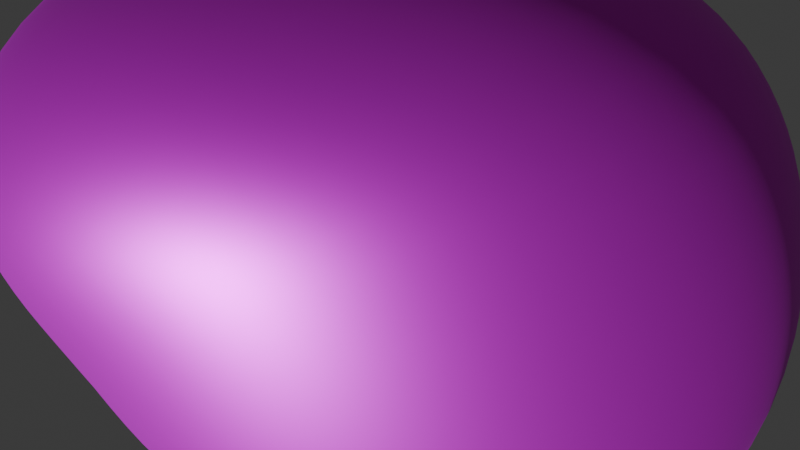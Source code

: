 # Source: coal_better.blend  (saved by Blender 4.5.88; exported with 4.5.12 LTS)
import bpy
from mathutils import Matrix  # noqa: F401  (used for matrix-valued properties, if any)

bpy.ops.wm.read_factory_settings(use_empty=True)
scene = bpy.context.scene
scene.name = 'Scene'

# ---- collections
col_collection = bpy.data.collections.new('Collection'); scene.collection.children.link(col_collection)

# ---- images (referenced by path relative to the original .blend; pixels are not part of the script)
import os
ASSET_DIR = os.environ.get("B2B_ASSET_DIR", "")  # directory of the original .blend (textures are referenced by path, not embedded)
HERE = os.path.dirname(os.path.abspath(__file__))  # packed textures are extracted next to this script under _unpacked/

def load_image(name, relpath, width, height, colorspace="sRGB"):
    """Load a texture the original file referenced (path relative to the .blend, or extracted next to this script)."""
    p = next((c for c in (os.path.join(HERE, relpath), os.path.join(ASSET_DIR, relpath)) if relpath and os.path.exists(c)), "")
    if p:
        img = bpy.data.images.load(p, check_existing=True)
        img.name = name
    else:  # same state as the original file: an image datablock whose file is absent (Cycles renders it pink)
        img = bpy.data.images.new(name, width, height)
        img.source = "FILE"
        img.filepath = "//" + (relpath or name)
    img.colorspace_settings.name = colorspace
    return img
img_coal_texture_jpg = load_image('coal_texture.jpg', 'coal_texture.jpg', 1024, 1024, 'sRGB')

# ---- materials (node trees are filled in below, after node groups)
mat_material_001 = bpy.data.materials.new('Material.001')

# ---- material node trees
mat_material_001.use_nodes = True; mat_material_001.node_tree.nodes.clear()
_N = mat_material_001.node_tree.nodes; _L = mat_material_001.node_tree.links
n0 = _N.new('ShaderNodeBsdfPrincipled'); n0.name = 'Principled BSDF'; n0.location = (-126, 115)
n0.inputs[1].default_value = 0.8
n1 = _N.new('ShaderNodeOutputMaterial'); n1.name = 'Material Output'; n1.location = (200, 100)
n2 = _N.new('ShaderNodeTexImage'); n2.name = 'Image Texture'; n2.location = (-680, 110)
n2.image = img_coal_texture_jpg
_L.new(n0.outputs[0], n1.inputs[0])
_L.new(n2.outputs[0], n0.inputs[0])
n1.is_active_output = True

# ---- world
world_world = bpy.data.worlds.new('World'); scene.world = world_world
world_world.use_nodes = True; world_world.node_tree.nodes.clear()
_N = world_world.node_tree.nodes; _L = world_world.node_tree.links
n0 = _N.new('ShaderNodeOutputWorld'); n0.name = 'World Output'; n0.location = (200, 100)
n1 = _N.new('ShaderNodeBackground'); n1.name = 'Background'; n1.location = (-200, 100)
n1.inputs[0].default_value = (0.05088, 0.05088, 0.05088, 1.0)
_L.new(n1.outputs[0], n0.inputs[0])
n0.is_active_output = True
world_world.color = (0.05088, 0.05088, 0.05088)
world_world.sun_shadow_jitter_overblur = 0.0

# ---- lights
light_sun = bpy.data.lights.new('Sun', 'SUN')
light_sun.use_temperature = True
light_sun.temperature = 7028.0
light_sun.energy = 3.85

# ---- meshes
me_rock = bpy.data.meshes.new('rock')
me_rock.from_pydata([(-1.031, -0.5339, -0.8016), (0.9303, -0.1877, -2.752), (0.9805, 0.954, -1.519), (-0.5531, 0.8878, -0.7754), (-0.1548, -1.359, 1.044), (0.9802, 1.354, 1.122), (-0.942, 1.138, 0.9382), (-1.046, -0.9917, 0.5665)], [], [(0, 2, 1), (0, 3, 2), (0, 6, 3), (0, 7, 6), (0, 4, 7), (0, 1, 4), (5, 4, 1, 2), (5, 2, 3, 6), (5, 6, 7, 4)])
me_rock.polygons.foreach_set('use_smooth', [True] * 9)
_k = {(0, 2): 0.29645, (0, 1): 0.31132, (3, 6): 0.28155, (6, 7): 0.71157, (4, 7): 0.20183, (4, 5): 0.33946}
me_rock.attributes.new('crease_edge', 'FLOAT', 'EDGE').data.foreach_set('value', [_k.get((min(e.vertices), max(e.vertices)), 0.0) for e in me_rock.edges])
_uv = me_rock.uv_layers.new(name='UVMap')
_uv.uv.foreach_set('vector', [0.2929, 0.2465, 0.4908, 0.4919, 0.1915, 0.455, 0.2929, 0.2465, 0.4455, 0.2758, 0.4908, 0.4919, 0.2929, 0.2465, 0.4344, 0.0162, 0.4455, 0.2758, 0.2929, 0.2465, 0.08085, 0.0162, 0.4344, 0.0162, 0.2929, 0.2465, 0.0162, 0.231, 0.08085, 0.0162, 0.2929, 0.2465, 0.1915, 0.455, 0.0162, 0.231, 0.5232, 0.4825, 0.5792, 0.0162, 0.8828, 0.1832, 0.917, 0.4825, 0.3167, 0.5243, 0.3167, 0.9184, 0.02599, 0.868, 0.0162, 0.5452, 0.8183, 0.9838, 0.5232, 0.9319, 0.5299, 0.5797, 0.8183, 0.5149])
me_rock.materials.append(mat_material_001)
me_rock.update()

# ---- objects
ob_rock = bpy.data.objects.new('rock', me_rock)
ob_sun = bpy.data.objects.new('Sun', light_sun)

# ---- transforms, parenting, visibility, modifiers, constraints
ob_rock.location = (0.0, 0.0, 0.0)
ob_rock.scale = (0.4273, 0.3905, 0.2998)
_m = ob_rock.modifiers.new('Subsurf', 'SUBSURF')
_m.levels = 4
_m = ob_rock.modifiers.new('Subsurf.001', 'SUBSURF')
_m.levels = 4
_m = ob_rock.modifiers.new('Displace', 'DISPLACE')
_m.mid_level = 0.107
_m.strength = 0.41
_m = ob_rock.modifiers.new('Displace.001', 'DISPLACE')
_m.mid_level = 0.2099
_m.strength = 0.7752
_m = ob_rock.modifiers.new('Displace.002', 'DISPLACE')
_m.mid_level = 0.2981
_m.strength = 0.01929
_m = ob_rock.modifiers.new('Displace.003', 'DISPLACE')
_m.mid_level = 0.0
_m.strength = 0.04507
ob_sun.location = (0.5399, -2.762, -0.5428)
ob_sun.rotation_euler = (1.778, 0.2694, 0.1885)

# ---- collection membership
col_collection.objects.link(ob_rock)
col_collection.objects.link(ob_sun)

# ---- scene / render settings (as saved in the file)
scene.frame_start = 1; scene.frame_end = 250; scene.frame_set(1)
scene.render.engine = 'BLENDER_EEVEE_NEXT'
bpy.context.view_layer.update()

# ---- added for rendering (the .blend has no active camera): camera
cam_auto = bpy.data.cameras.new('AutoCamera')
cam_auto.lens = 50.0
cam_auto.sensor_width = 36.0
cam_auto.clip_end = 1000.0
ob_auto_camera = bpy.data.objects.new('AutoCamera', cam_auto)
scene.collection.objects.link(ob_auto_camera)
ob_auto_camera.location = (1.25335, -1.56835, 0.95516)
ob_auto_camera.rotation_euler = (1.09748, -7.21219e-08, 0.694738)
scene.camera = ob_auto_camera
bpy.context.view_layer.update()
